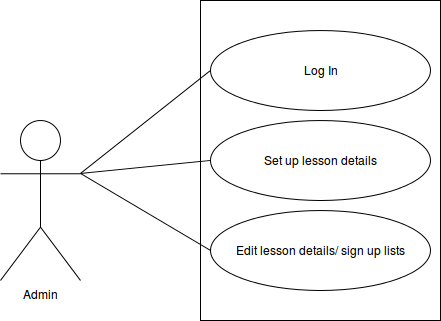

The diagram above was exported from draw.io. Its source (the exported page's mxGraphModel, read from the mxfile embedded in the PNG):
<mxGraphModel dx="876" dy="442" grid="1" gridSize="10" guides="1" tooltips="1" connect="0" arrows="0" fold="1" page="1" pageScale="1" pageWidth="850" pageHeight="1100" background="#ffffff" math="0" shadow="0">
  <root>
    <mxCell id="0" />
    <mxCell id="1" parent="0" />
    <mxCell id="2" value="Admin" style="shape=umlActor;verticalLabelPosition=bottom;labelBackgroundColor=#ffffff;verticalAlign=top;html=1;" parent="1" vertex="1">
      <mxGeometry x="80" y="160" width="80" height="160" as="geometry" />
    </mxCell>
    <mxCell id="3" value="" style="whiteSpace=wrap;html=1;" parent="1" vertex="1">
      <mxGeometry x="280" y="40" width="240" height="320" as="geometry" />
    </mxCell>
    <mxCell id="4" value="Edit lesson details/ sign up lists&lt;br&gt;" style="ellipse;whiteSpace=wrap;html=1;" parent="1" vertex="1">
      <mxGeometry x="290" y="250" width="220" height="80" as="geometry" />
    </mxCell>
    <mxCell id="5" value="Set up lesson details&lt;br&gt;" style="ellipse;whiteSpace=wrap;html=1;" parent="1" vertex="1">
      <mxGeometry x="290" y="160" width="220" height="80" as="geometry" />
    </mxCell>
    <mxCell id="6" value="Log In" style="ellipse;whiteSpace=wrap;html=1;" parent="1" vertex="1">
      <mxGeometry x="290" y="70" width="220" height="80" as="geometry" />
    </mxCell>
    <mxCell id="8" value="" style="endArrow=none;html=1;entryX=0;entryY=0.5;exitX=1;exitY=0.3333333333333333;exitPerimeter=0;" parent="1" source="2" target="4" edge="1">
      <mxGeometry width="50" height="50" relative="1" as="geometry">
        <mxPoint x="180" y="200" as="sourcePoint" />
        <mxPoint x="230" y="150" as="targetPoint" />
      </mxGeometry>
    </mxCell>
    <mxCell id="9" value="" style="endArrow=none;html=1;entryX=0;entryY=0.5;exitX=1;exitY=0.3333333333333333;exitPerimeter=0;" parent="1" source="2" target="6" edge="1">
      <mxGeometry width="50" height="50" relative="1" as="geometry">
        <mxPoint x="170" y="300" as="sourcePoint" />
        <mxPoint x="220" y="250" as="targetPoint" />
      </mxGeometry>
    </mxCell>
    <mxCell id="16" value="" style="endArrow=none;html=1;entryX=0;entryY=0.5;exitX=1;exitY=0.3333333333333333;exitPerimeter=0;" parent="1" source="2" target="5" edge="1">
      <mxGeometry width="50" height="50" relative="1" as="geometry">
        <mxPoint x="140" y="450" as="sourcePoint" />
        <mxPoint x="190" y="400" as="targetPoint" />
      </mxGeometry>
    </mxCell>
  </root>
</mxGraphModel>